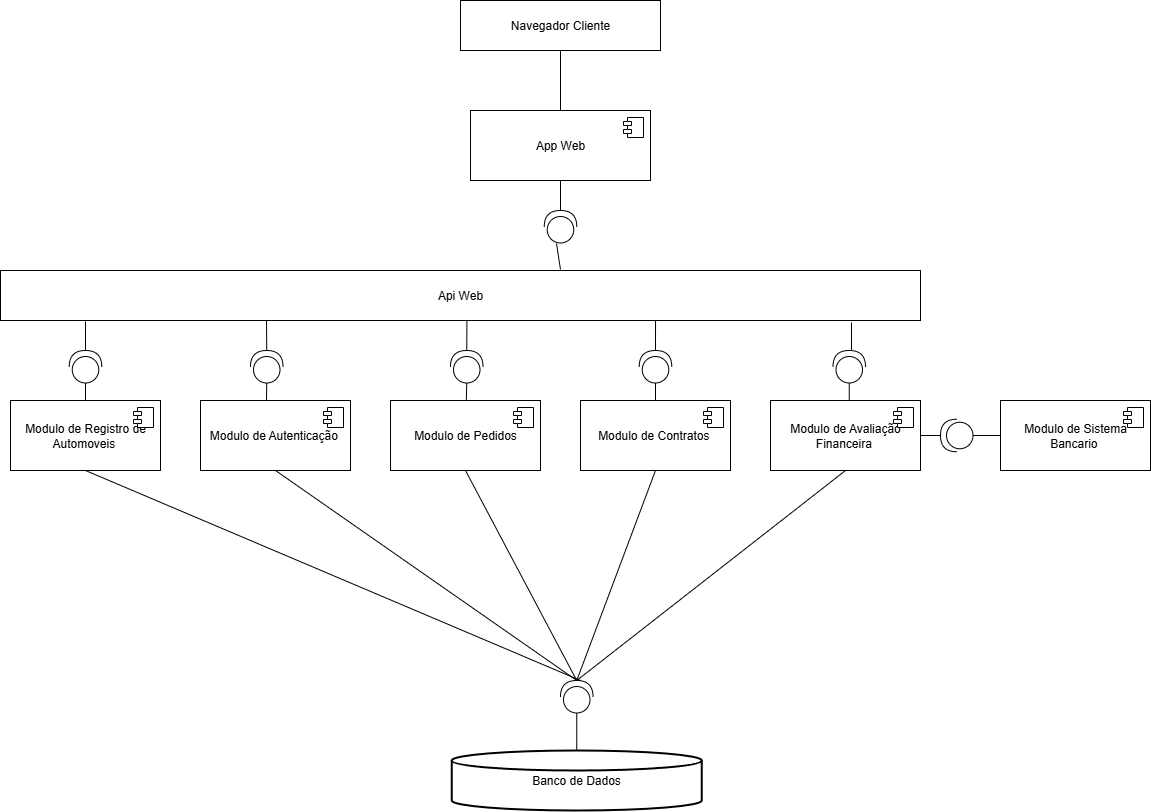

The diagram above was exported from draw.io. Its source (the exported page's mxGraphModel, read from the mxfile embedded in the PNG):
<mxGraphModel dx="2211" dy="858" grid="1" gridSize="10" guides="1" tooltips="1" connect="1" arrows="1" fold="1" page="1" pageScale="1" pageWidth="827" pageHeight="1169" math="0" shadow="0">
  <root>
    <mxCell id="0" />
    <mxCell id="1" parent="0" />
    <mxCell id="t9f6-173zih0uQkNIPkk-1" value="Banco de Dados" style="strokeWidth=2;html=1;shape=mxgraph.flowchart.database;whiteSpace=wrap;" vertex="1" parent="1">
      <mxGeometry x="321.25" y="820" width="250" height="60" as="geometry" />
    </mxCell>
    <mxCell id="t9f6-173zih0uQkNIPkk-2" value="Navegador Cliente" style="rounded=0;whiteSpace=wrap;html=1;" vertex="1" parent="1">
      <mxGeometry x="330" y="70" width="200" height="50" as="geometry" />
    </mxCell>
    <mxCell id="t9f6-173zih0uQkNIPkk-6" value="Api Web" style="rounded=0;whiteSpace=wrap;html=1;" vertex="1" parent="1">
      <mxGeometry x="-130" y="340" width="920" height="50" as="geometry" />
    </mxCell>
    <mxCell id="t9f6-173zih0uQkNIPkk-8" value="App Web" style="html=1;dropTarget=0;whiteSpace=wrap;" vertex="1" parent="1">
      <mxGeometry x="340" y="180" width="180" height="70" as="geometry" />
    </mxCell>
    <mxCell id="t9f6-173zih0uQkNIPkk-9" value="" style="shape=module;jettyWidth=8;jettyHeight=4;" vertex="1" parent="t9f6-173zih0uQkNIPkk-8">
      <mxGeometry x="1" width="20" height="20" relative="1" as="geometry">
        <mxPoint x="-27" y="7" as="offset" />
      </mxGeometry>
    </mxCell>
    <mxCell id="t9f6-173zih0uQkNIPkk-10" value="Modulo de Autenticação&amp;nbsp;" style="html=1;dropTarget=0;whiteSpace=wrap;" vertex="1" parent="1">
      <mxGeometry x="70" y="470" width="150" height="70" as="geometry" />
    </mxCell>
    <mxCell id="t9f6-173zih0uQkNIPkk-11" value="" style="shape=module;jettyWidth=8;jettyHeight=4;" vertex="1" parent="t9f6-173zih0uQkNIPkk-10">
      <mxGeometry x="1" width="20" height="20" relative="1" as="geometry">
        <mxPoint x="-27" y="7" as="offset" />
      </mxGeometry>
    </mxCell>
    <mxCell id="t9f6-173zih0uQkNIPkk-12" value="Modulo de Pedidos" style="html=1;dropTarget=0;whiteSpace=wrap;" vertex="1" parent="1">
      <mxGeometry x="260" y="470" width="150" height="70" as="geometry" />
    </mxCell>
    <mxCell id="t9f6-173zih0uQkNIPkk-13" value="" style="shape=module;jettyWidth=8;jettyHeight=4;" vertex="1" parent="t9f6-173zih0uQkNIPkk-12">
      <mxGeometry x="1" width="20" height="20" relative="1" as="geometry">
        <mxPoint x="-27" y="7" as="offset" />
      </mxGeometry>
    </mxCell>
    <mxCell id="t9f6-173zih0uQkNIPkk-15" value="Modulo de Contratos&amp;nbsp;" style="html=1;dropTarget=0;whiteSpace=wrap;" vertex="1" parent="1">
      <mxGeometry x="450" y="470" width="150" height="70" as="geometry" />
    </mxCell>
    <mxCell id="t9f6-173zih0uQkNIPkk-16" value="" style="shape=module;jettyWidth=8;jettyHeight=4;" vertex="1" parent="t9f6-173zih0uQkNIPkk-15">
      <mxGeometry x="1" width="20" height="20" relative="1" as="geometry">
        <mxPoint x="-27" y="7" as="offset" />
      </mxGeometry>
    </mxCell>
    <mxCell id="t9f6-173zih0uQkNIPkk-17" value="Modulo de Avaliação Financeira&amp;nbsp;" style="html=1;dropTarget=0;whiteSpace=wrap;" vertex="1" parent="1">
      <mxGeometry x="640" y="470" width="150" height="70" as="geometry" />
    </mxCell>
    <mxCell id="t9f6-173zih0uQkNIPkk-18" value="" style="shape=module;jettyWidth=8;jettyHeight=4;" vertex="1" parent="t9f6-173zih0uQkNIPkk-17">
      <mxGeometry x="1" width="20" height="20" relative="1" as="geometry">
        <mxPoint x="-27" y="7" as="offset" />
      </mxGeometry>
    </mxCell>
    <mxCell id="t9f6-173zih0uQkNIPkk-22" value="" style="shape=providedRequiredInterface;html=1;verticalLabelPosition=bottom;sketch=0;rotation=-90;" vertex="1" parent="1">
      <mxGeometry x="702.5" y="420" width="32.5" height="32.5" as="geometry" />
    </mxCell>
    <mxCell id="t9f6-173zih0uQkNIPkk-23" value="" style="shape=providedRequiredInterface;html=1;verticalLabelPosition=bottom;sketch=0;rotation=-90;" vertex="1" parent="1">
      <mxGeometry x="508.75" y="420" width="32.5" height="32.5" as="geometry" />
    </mxCell>
    <mxCell id="t9f6-173zih0uQkNIPkk-24" value="" style="shape=providedRequiredInterface;html=1;verticalLabelPosition=bottom;sketch=0;rotation=-90;" vertex="1" parent="1">
      <mxGeometry x="320" y="420" width="32.5" height="32.5" as="geometry" />
    </mxCell>
    <mxCell id="t9f6-173zih0uQkNIPkk-25" value="" style="shape=providedRequiredInterface;html=1;verticalLabelPosition=bottom;sketch=0;rotation=-90;" vertex="1" parent="1">
      <mxGeometry x="120" y="420" width="32.5" height="32.5" as="geometry" />
    </mxCell>
    <mxCell id="t9f6-173zih0uQkNIPkk-26" value="" style="endArrow=none;html=1;rounded=0;fontSize=12;startSize=8;endSize=8;curved=1;exitX=1;exitY=0.5;exitDx=0;exitDy=0;exitPerimeter=0;" edge="1" parent="1" source="t9f6-173zih0uQkNIPkk-25">
      <mxGeometry width="50" height="50" relative="1" as="geometry">
        <mxPoint x="170" y="460" as="sourcePoint" />
        <mxPoint x="136" y="390" as="targetPoint" />
      </mxGeometry>
    </mxCell>
    <mxCell id="t9f6-173zih0uQkNIPkk-27" value="" style="endArrow=none;html=1;rounded=0;fontSize=12;startSize=8;endSize=8;curved=1;exitX=0;exitY=0.5;exitDx=0;exitDy=0;exitPerimeter=0;" edge="1" parent="1" source="t9f6-173zih0uQkNIPkk-25">
      <mxGeometry width="50" height="50" relative="1" as="geometry">
        <mxPoint x="146" y="430" as="sourcePoint" />
        <mxPoint x="136" y="470" as="targetPoint" />
      </mxGeometry>
    </mxCell>
    <mxCell id="t9f6-173zih0uQkNIPkk-28" value="" style="endArrow=none;html=1;rounded=0;fontSize=12;startSize=8;endSize=8;curved=1;exitX=0;exitY=0.5;exitDx=0;exitDy=0;exitPerimeter=0;" edge="1" parent="1" source="t9f6-173zih0uQkNIPkk-24" target="t9f6-173zih0uQkNIPkk-12">
      <mxGeometry width="50" height="50" relative="1" as="geometry">
        <mxPoint x="146" y="463" as="sourcePoint" />
        <mxPoint x="146" y="480" as="targetPoint" />
      </mxGeometry>
    </mxCell>
    <mxCell id="t9f6-173zih0uQkNIPkk-29" value="" style="endArrow=none;html=1;rounded=0;fontSize=12;startSize=8;endSize=8;curved=1;entryX=1;entryY=0.5;entryDx=0;entryDy=0;entryPerimeter=0;exitX=0.507;exitY=1;exitDx=0;exitDy=0;exitPerimeter=0;" edge="1" parent="1" source="t9f6-173zih0uQkNIPkk-6" target="t9f6-173zih0uQkNIPkk-24">
      <mxGeometry width="50" height="50" relative="1" as="geometry">
        <mxPoint x="336" y="400" as="sourcePoint" />
        <mxPoint x="340" y="420" as="targetPoint" />
      </mxGeometry>
    </mxCell>
    <mxCell id="t9f6-173zih0uQkNIPkk-30" value="" style="endArrow=none;html=1;rounded=0;fontSize=12;startSize=8;endSize=8;curved=1;entryX=1;entryY=0.5;entryDx=0;entryDy=0;entryPerimeter=0;exitX=0.712;exitY=1;exitDx=0;exitDy=0;exitPerimeter=0;" edge="1" parent="1" source="t9f6-173zih0uQkNIPkk-6" target="t9f6-173zih0uQkNIPkk-23">
      <mxGeometry width="50" height="50" relative="1" as="geometry">
        <mxPoint x="346" y="402" as="sourcePoint" />
        <mxPoint x="346" y="430" as="targetPoint" />
        <Array as="points" />
      </mxGeometry>
    </mxCell>
    <mxCell id="t9f6-173zih0uQkNIPkk-31" value="" style="endArrow=none;html=1;rounded=0;fontSize=12;startSize=8;endSize=8;curved=1;entryX=0;entryY=0.5;entryDx=0;entryDy=0;entryPerimeter=0;exitX=0.5;exitY=0;exitDx=0;exitDy=0;" edge="1" parent="1" source="t9f6-173zih0uQkNIPkk-15" target="t9f6-173zih0uQkNIPkk-23">
      <mxGeometry width="50" height="50" relative="1" as="geometry">
        <mxPoint x="536" y="403" as="sourcePoint" />
        <mxPoint x="535" y="430" as="targetPoint" />
      </mxGeometry>
    </mxCell>
    <mxCell id="t9f6-173zih0uQkNIPkk-32" value="" style="endArrow=none;html=1;rounded=0;fontSize=12;startSize=8;endSize=8;curved=1;entryX=0;entryY=0.5;entryDx=0;entryDy=0;entryPerimeter=0;exitX=0.525;exitY=0;exitDx=0;exitDy=0;exitPerimeter=0;" edge="1" parent="1" source="t9f6-173zih0uQkNIPkk-17" target="t9f6-173zih0uQkNIPkk-22">
      <mxGeometry width="50" height="50" relative="1" as="geometry">
        <mxPoint x="535" y="480" as="sourcePoint" />
        <mxPoint x="535" y="463" as="targetPoint" />
      </mxGeometry>
    </mxCell>
    <mxCell id="t9f6-173zih0uQkNIPkk-33" value="" style="endArrow=none;html=1;rounded=0;fontSize=12;startSize=8;endSize=8;curved=1;entryX=0.925;entryY=1.04;entryDx=0;entryDy=0;entryPerimeter=0;" edge="1" parent="1" target="t9f6-173zih0uQkNIPkk-6">
      <mxGeometry width="50" height="50" relative="1" as="geometry">
        <mxPoint x="721" y="420" as="sourcePoint" />
        <mxPoint x="729" y="463" as="targetPoint" />
      </mxGeometry>
    </mxCell>
    <mxCell id="t9f6-173zih0uQkNIPkk-34" value="" style="shape=providedRequiredInterface;html=1;verticalLabelPosition=bottom;sketch=0;rotation=-90;" vertex="1" parent="1">
      <mxGeometry x="430" y="750" width="32.5" height="32.5" as="geometry" />
    </mxCell>
    <mxCell id="t9f6-173zih0uQkNIPkk-37" value="" style="endArrow=none;html=1;rounded=0;fontSize=12;startSize=8;endSize=8;curved=1;exitX=0.5;exitY=0;exitDx=0;exitDy=0;exitPerimeter=0;entryX=0;entryY=0.5;entryDx=0;entryDy=0;entryPerimeter=0;" edge="1" parent="1" source="t9f6-173zih0uQkNIPkk-1" target="t9f6-173zih0uQkNIPkk-34">
      <mxGeometry width="50" height="50" relative="1" as="geometry">
        <mxPoint x="346" y="463" as="sourcePoint" />
        <mxPoint x="346" y="480" as="targetPoint" />
      </mxGeometry>
    </mxCell>
    <mxCell id="t9f6-173zih0uQkNIPkk-39" value="" style="endArrow=none;html=1;rounded=0;fontSize=12;startSize=8;endSize=8;curved=1;exitX=1;exitY=0.5;exitDx=0;exitDy=0;exitPerimeter=0;entryX=0.5;entryY=1;entryDx=0;entryDy=0;" edge="1" parent="1" source="t9f6-173zih0uQkNIPkk-34" target="t9f6-173zih0uQkNIPkk-15">
      <mxGeometry width="50" height="50" relative="1" as="geometry">
        <mxPoint x="685" y="760" as="sourcePoint" />
        <mxPoint x="725" y="550" as="targetPoint" />
      </mxGeometry>
    </mxCell>
    <mxCell id="t9f6-173zih0uQkNIPkk-40" value="" style="endArrow=none;html=1;rounded=0;fontSize=12;startSize=8;endSize=8;curved=1;entryX=0.5;entryY=1;entryDx=0;entryDy=0;exitX=1;exitY=0.5;exitDx=0;exitDy=0;exitPerimeter=0;" edge="1" parent="1" source="t9f6-173zih0uQkNIPkk-34" target="t9f6-173zih0uQkNIPkk-12">
      <mxGeometry width="50" height="50" relative="1" as="geometry">
        <mxPoint x="670" y="750" as="sourcePoint" />
        <mxPoint x="535" y="550" as="targetPoint" />
      </mxGeometry>
    </mxCell>
    <mxCell id="t9f6-173zih0uQkNIPkk-41" value="" style="endArrow=none;html=1;rounded=0;fontSize=12;startSize=8;endSize=8;curved=1;entryX=0.5;entryY=1;entryDx=0;entryDy=0;exitX=1;exitY=0.5;exitDx=0;exitDy=0;exitPerimeter=0;" edge="1" parent="1" source="t9f6-173zih0uQkNIPkk-34" target="t9f6-173zih0uQkNIPkk-10">
      <mxGeometry width="50" height="50" relative="1" as="geometry">
        <mxPoint x="680" y="750" as="sourcePoint" />
        <mxPoint x="345" y="550" as="targetPoint" />
      </mxGeometry>
    </mxCell>
    <mxCell id="t9f6-173zih0uQkNIPkk-42" value="" style="shape=providedRequiredInterface;html=1;verticalLabelPosition=bottom;sketch=0;rotation=-180;" vertex="1" parent="1">
      <mxGeometry x="810" y="488.75" width="32.5" height="32.5" as="geometry" />
    </mxCell>
    <mxCell id="t9f6-173zih0uQkNIPkk-43" value="Modulo de Sistema Bancario&amp;nbsp;" style="html=1;dropTarget=0;whiteSpace=wrap;" vertex="1" parent="1">
      <mxGeometry x="870" y="470" width="150" height="70" as="geometry" />
    </mxCell>
    <mxCell id="t9f6-173zih0uQkNIPkk-44" value="" style="shape=module;jettyWidth=8;jettyHeight=4;" vertex="1" parent="t9f6-173zih0uQkNIPkk-43">
      <mxGeometry x="1" width="20" height="20" relative="1" as="geometry">
        <mxPoint x="-27" y="7" as="offset" />
      </mxGeometry>
    </mxCell>
    <mxCell id="t9f6-173zih0uQkNIPkk-48" value="" style="endArrow=none;html=1;rounded=0;fontSize=12;startSize=8;endSize=8;curved=1;entryX=1;entryY=0.5;entryDx=0;entryDy=0;exitX=1;exitY=0.5;exitDx=0;exitDy=0;exitPerimeter=0;" edge="1" parent="1" source="t9f6-173zih0uQkNIPkk-42" target="t9f6-173zih0uQkNIPkk-17">
      <mxGeometry width="50" height="50" relative="1" as="geometry">
        <mxPoint x="729" y="480" as="sourcePoint" />
        <mxPoint x="729" y="463" as="targetPoint" />
      </mxGeometry>
    </mxCell>
    <mxCell id="t9f6-173zih0uQkNIPkk-49" value="" style="endArrow=none;html=1;rounded=0;fontSize=12;startSize=8;endSize=8;curved=1;entryX=0;entryY=0.5;entryDx=0;entryDy=0;exitX=0;exitY=0.5;exitDx=0;exitDy=0;entryPerimeter=0;" edge="1" parent="1" source="t9f6-173zih0uQkNIPkk-43" target="t9f6-173zih0uQkNIPkk-42">
      <mxGeometry width="50" height="50" relative="1" as="geometry">
        <mxPoint x="820" y="515" as="sourcePoint" />
        <mxPoint x="800" y="515" as="targetPoint" />
      </mxGeometry>
    </mxCell>
    <mxCell id="t9f6-173zih0uQkNIPkk-52" value="" style="endArrow=none;html=1;rounded=0;fontSize=12;startSize=8;endSize=8;curved=1;exitX=1;exitY=0.5;exitDx=0;exitDy=0;exitPerimeter=0;entryX=0.5;entryY=1;entryDx=0;entryDy=0;" edge="1" parent="1" source="t9f6-173zih0uQkNIPkk-34" target="t9f6-173zih0uQkNIPkk-17">
      <mxGeometry width="50" height="50" relative="1" as="geometry">
        <mxPoint x="685" y="760" as="sourcePoint" />
        <mxPoint x="535" y="550" as="targetPoint" />
      </mxGeometry>
    </mxCell>
    <mxCell id="t9f6-173zih0uQkNIPkk-53" value="Modulo de Registro de Automoveis&lt;span style=&quot;background-color: transparent; color: light-dark(rgb(0, 0, 0), rgb(255, 255, 255));&quot;&gt;&amp;nbsp;&lt;/span&gt;" style="html=1;dropTarget=0;whiteSpace=wrap;" vertex="1" parent="1">
      <mxGeometry x="-120" y="470" width="150" height="70" as="geometry" />
    </mxCell>
    <mxCell id="t9f6-173zih0uQkNIPkk-54" value="" style="shape=module;jettyWidth=8;jettyHeight=4;" vertex="1" parent="t9f6-173zih0uQkNIPkk-53">
      <mxGeometry x="1" width="20" height="20" relative="1" as="geometry">
        <mxPoint x="-27" y="7" as="offset" />
      </mxGeometry>
    </mxCell>
    <mxCell id="t9f6-173zih0uQkNIPkk-55" value="" style="shape=providedRequiredInterface;html=1;verticalLabelPosition=bottom;sketch=0;rotation=-90;" vertex="1" parent="1">
      <mxGeometry x="-61.25" y="420" width="32.5" height="32.5" as="geometry" />
    </mxCell>
    <mxCell id="t9f6-173zih0uQkNIPkk-56" value="" style="endArrow=none;html=1;rounded=0;fontSize=12;startSize=8;endSize=8;curved=1;exitX=1;exitY=0.5;exitDx=0;exitDy=0;exitPerimeter=0;" edge="1" parent="1" source="t9f6-173zih0uQkNIPkk-55">
      <mxGeometry width="50" height="50" relative="1" as="geometry">
        <mxPoint x="146" y="430" as="sourcePoint" />
        <mxPoint x="-45" y="391" as="targetPoint" />
      </mxGeometry>
    </mxCell>
    <mxCell id="t9f6-173zih0uQkNIPkk-57" value="" style="endArrow=none;html=1;rounded=0;fontSize=12;startSize=8;endSize=8;curved=1;exitX=0;exitY=0.5;exitDx=0;exitDy=0;exitPerimeter=0;entryX=0.5;entryY=0;entryDx=0;entryDy=0;" edge="1" parent="1" source="t9f6-173zih0uQkNIPkk-55" target="t9f6-173zih0uQkNIPkk-53">
      <mxGeometry width="50" height="50" relative="1" as="geometry">
        <mxPoint x="-35" y="430" as="sourcePoint" />
        <mxPoint x="-35" y="401" as="targetPoint" />
      </mxGeometry>
    </mxCell>
    <mxCell id="t9f6-173zih0uQkNIPkk-58" value="" style="endArrow=none;html=1;rounded=0;fontSize=12;startSize=8;endSize=8;curved=1;entryX=0.5;entryY=1;entryDx=0;entryDy=0;" edge="1" parent="1" target="t9f6-173zih0uQkNIPkk-53">
      <mxGeometry width="50" height="50" relative="1" as="geometry">
        <mxPoint x="450" y="750" as="sourcePoint" />
        <mxPoint x="155" y="550" as="targetPoint" />
      </mxGeometry>
    </mxCell>
    <mxCell id="t9f6-173zih0uQkNIPkk-59" value="" style="shape=providedRequiredInterface;html=1;verticalLabelPosition=bottom;sketch=0;rotation=-90;" vertex="1" parent="1">
      <mxGeometry x="413.75" y="280" width="32.5" height="32.5" as="geometry" />
    </mxCell>
    <mxCell id="t9f6-173zih0uQkNIPkk-60" value="" style="endArrow=none;html=1;rounded=0;fontSize=12;startSize=8;endSize=8;curved=1;entryX=1;entryY=0.5;entryDx=0;entryDy=0;entryPerimeter=0;exitX=0.5;exitY=1;exitDx=0;exitDy=0;" edge="1" parent="1" source="t9f6-173zih0uQkNIPkk-8" target="t9f6-173zih0uQkNIPkk-59">
      <mxGeometry width="50" height="50" relative="1" as="geometry">
        <mxPoint x="420" y="240" as="sourcePoint" />
        <mxPoint x="535" y="430" as="targetPoint" />
        <Array as="points" />
      </mxGeometry>
    </mxCell>
    <mxCell id="t9f6-173zih0uQkNIPkk-61" value="" style="endArrow=none;html=1;rounded=0;fontSize=12;startSize=8;endSize=8;curved=1;" edge="1" parent="1">
      <mxGeometry width="50" height="50" relative="1" as="geometry">
        <mxPoint x="426" y="313" as="sourcePoint" />
        <mxPoint x="430" y="339" as="targetPoint" />
        <Array as="points" />
      </mxGeometry>
    </mxCell>
    <mxCell id="t9f6-173zih0uQkNIPkk-62" value="" style="endArrow=none;html=1;rounded=0;fontSize=12;startSize=8;endSize=8;curved=1;entryX=0.5;entryY=0;entryDx=0;entryDy=0;exitX=0.5;exitY=1;exitDx=0;exitDy=0;" edge="1" parent="1" source="t9f6-173zih0uQkNIPkk-2" target="t9f6-173zih0uQkNIPkk-8">
      <mxGeometry width="50" height="50" relative="1" as="geometry">
        <mxPoint x="440" y="260" as="sourcePoint" />
        <mxPoint x="440" y="290" as="targetPoint" />
        <Array as="points" />
      </mxGeometry>
    </mxCell>
  </root>
</mxGraphModel>